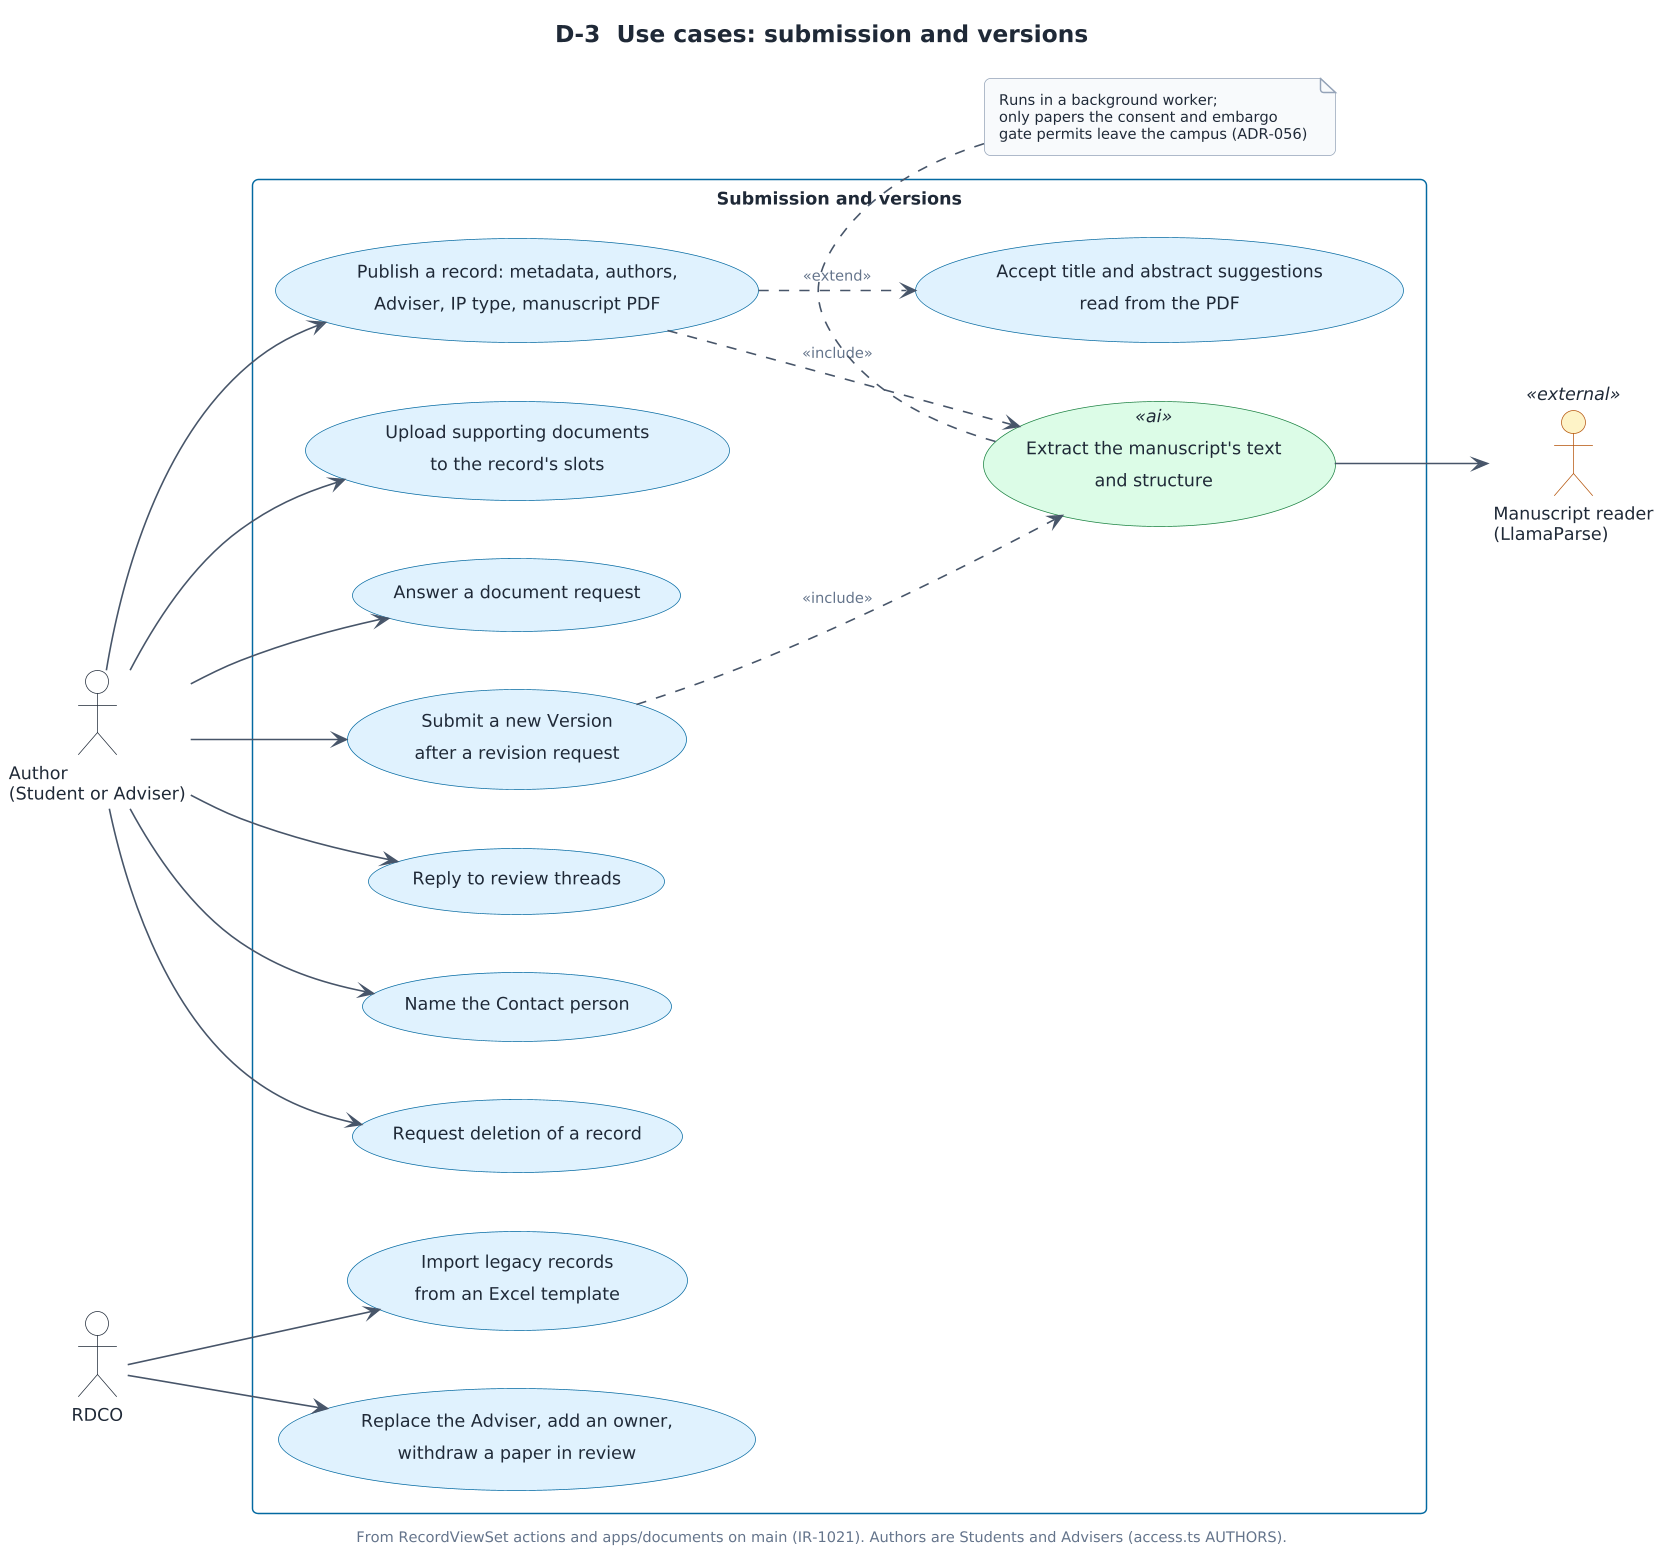

The diagram above was rendered by PlantUML. Its source (embedded in the PNG):
@startuml
!include ../iris-style.puml
skinparam LineType splines
skinparam rectangle {
  BackgroundColor #FFFFFF
  BorderColor #0369A1
}
left to right direction
title D-3  Use cases: submission and versions
caption From RecordViewSet actions and apps/documents on main (IR-1021). Authors are Students and Advisers (access.ts AUTHORS).

actor "Author\n(Student or Adviser)" as Author
actor RDCO
actor "Manuscript reader\n(LlamaParse)" as LP <<external>>

rectangle "Submission and versions" {
  usecase "Publish a record: metadata, authors,\nAdviser, IP type, manuscript PDF" as UC1
  usecase "Accept title and abstract suggestions\nread from the PDF" as UC2
  usecase "Upload supporting documents\nto the record's slots" as UC3
  usecase "Answer a document request" as UC4
  usecase "Submit a new Version\nafter a revision request" as UC5
  usecase "Reply to review threads" as UC6
  usecase "Name the Contact person" as UC7
  usecase "Request deletion of a record" as UC8
  usecase "Import legacy records\nfrom an Excel template" as UC9
  usecase "Replace the Adviser, add an owner,\nwithdraw a paper in review" as UC10
  usecase "Extract the manuscript's text\nand structure" as UC11 <<ai>>
}

Author --> UC1
Author --> UC3
Author --> UC4
Author --> UC5
Author --> UC6
Author --> UC7
Author --> UC8
UC1 ..> UC2 : <<extend>>
UC1 ..> UC11 : <<include>>
UC5 ..> UC11 : <<include>>
UC11 --> LP
RDCO --> UC9
RDCO --> UC10

note bottom of UC11 : Runs in a background worker;\nonly papers the consent and embargo\ngate permits leave the campus (ADR-056)
@enduml